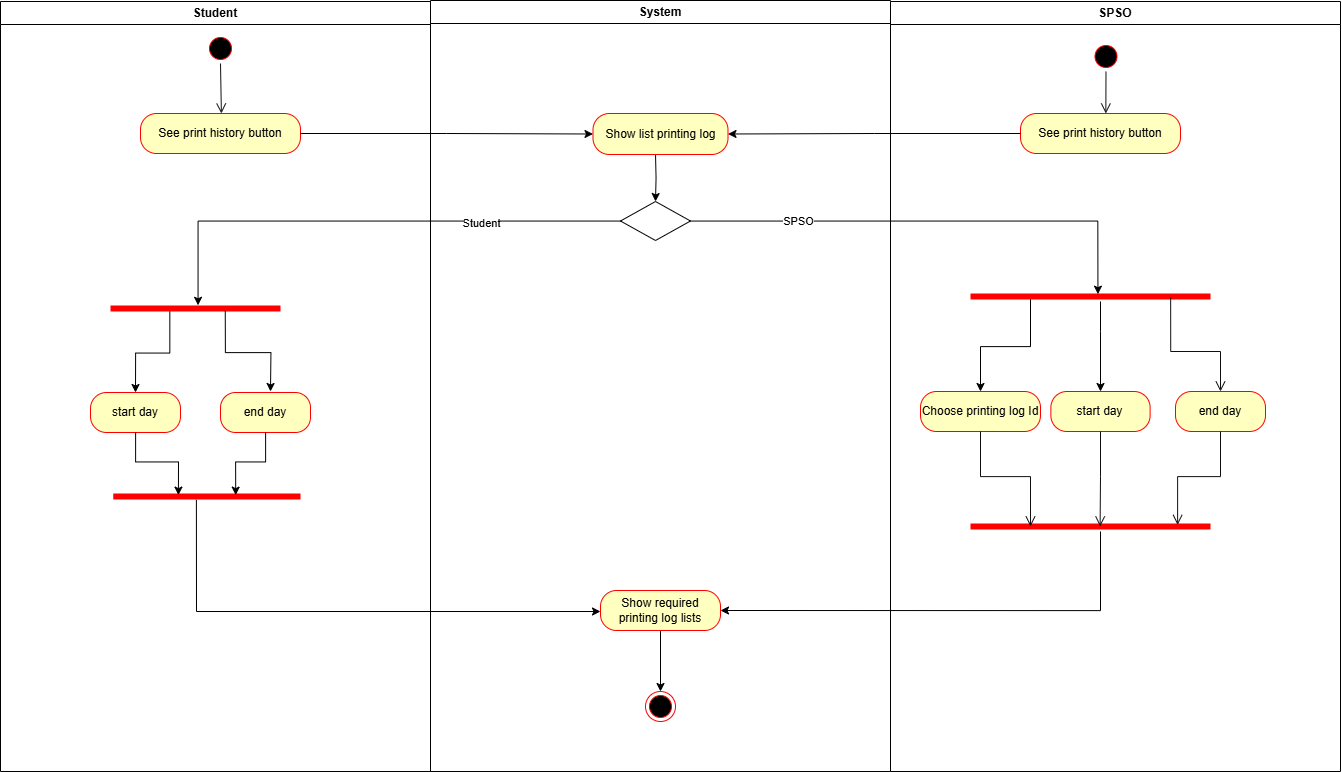

The diagram above was exported from draw.io. Its source (the exported page's mxGraphModel, read from the mxfile embedded in the PNG):
<mxGraphModel dx="2298" dy="916" grid="1" gridSize="10" guides="1" tooltips="1" connect="1" arrows="1" fold="1" page="1" pageScale="1" pageWidth="850" pageHeight="1100" math="0" shadow="0">
  <root>
    <mxCell id="0" />
    <mxCell id="1" parent="0" />
    <mxCell id="ZpMSCl3kK6ukJVpbgKnR-1" value="Student" style="swimlane;whiteSpace=wrap" parent="1" vertex="1">
      <mxGeometry x="10" y="130" width="430" height="770" as="geometry" />
    </mxCell>
    <mxCell id="ZpMSCl3kK6ukJVpbgKnR-2" value="" style="ellipse;shape=startState;fillColor=#000000;strokeColor=#ff0000;" parent="ZpMSCl3kK6ukJVpbgKnR-1" vertex="1">
      <mxGeometry x="205" y="32" width="30" height="30" as="geometry" />
    </mxCell>
    <mxCell id="ZpMSCl3kK6ukJVpbgKnR-3" value="See print history button" style="rounded=1;whiteSpace=wrap;html=1;arcSize=40;fontColor=#000000;fillColor=#ffffc0;strokeColor=#ff0000;" parent="ZpMSCl3kK6ukJVpbgKnR-1" vertex="1">
      <mxGeometry x="140" y="112" width="160" height="40" as="geometry" />
    </mxCell>
    <mxCell id="ZpMSCl3kK6ukJVpbgKnR-4" value="" style="edgeStyle=elbowEdgeStyle;elbow=horizontal;verticalAlign=bottom;endArrow=open;endSize=8;strokeColor=#0F0F0F;endFill=1;rounded=0;entryX=0.5;entryY=0;entryDx=0;entryDy=0;" parent="ZpMSCl3kK6ukJVpbgKnR-1" source="ZpMSCl3kK6ukJVpbgKnR-2" target="ZpMSCl3kK6ukJVpbgKnR-3" edge="1">
      <mxGeometry x="100" y="40" as="geometry">
        <mxPoint x="200" y="110" as="targetPoint" />
      </mxGeometry>
    </mxCell>
    <mxCell id="ZpMSCl3kK6ukJVpbgKnR-5" style="edgeStyle=orthogonalEdgeStyle;rounded=0;orthogonalLoop=1;jettySize=auto;html=1;exitX=0.349;exitY=0.651;exitDx=0;exitDy=0;exitPerimeter=0;entryX=0.5;entryY=0;entryDx=0;entryDy=0;" parent="ZpMSCl3kK6ukJVpbgKnR-1" source="ZpMSCl3kK6ukJVpbgKnR-7" target="ZpMSCl3kK6ukJVpbgKnR-8" edge="1">
      <mxGeometry relative="1" as="geometry" />
    </mxCell>
    <mxCell id="ZpMSCl3kK6ukJVpbgKnR-7" value="" style="shape=line;html=1;strokeWidth=6;strokeColor=#ff0000;" parent="ZpMSCl3kK6ukJVpbgKnR-1" vertex="1">
      <mxGeometry x="110" y="302" width="170" height="10" as="geometry" />
    </mxCell>
    <mxCell id="ZpMSCl3kK6ukJVpbgKnR-8" value="start day" style="rounded=1;whiteSpace=wrap;html=1;arcSize=40;fontColor=#000000;fillColor=#ffffc0;strokeColor=#ff0000;" parent="ZpMSCl3kK6ukJVpbgKnR-1" vertex="1">
      <mxGeometry x="90" y="391" width="90" height="40" as="geometry" />
    </mxCell>
    <mxCell id="ZpMSCl3kK6ukJVpbgKnR-9" value="" style="shape=line;html=1;strokeWidth=6;strokeColor=#ff0000;" parent="ZpMSCl3kK6ukJVpbgKnR-1" vertex="1">
      <mxGeometry x="112.75" y="490" width="187.25" height="10" as="geometry" />
    </mxCell>
    <mxCell id="ZpMSCl3kK6ukJVpbgKnR-10" value="end day" style="rounded=1;whiteSpace=wrap;html=1;arcSize=38;fontColor=#000000;fillColor=#ffffc0;strokeColor=#ff0000;" parent="ZpMSCl3kK6ukJVpbgKnR-1" vertex="1">
      <mxGeometry x="220" y="391" width="90" height="40" as="geometry" />
    </mxCell>
    <mxCell id="ZpMSCl3kK6ukJVpbgKnR-12" style="edgeStyle=orthogonalEdgeStyle;rounded=0;orthogonalLoop=1;jettySize=auto;html=1;entryX=0.654;entryY=0.361;entryDx=0;entryDy=0;entryPerimeter=0;" parent="ZpMSCl3kK6ukJVpbgKnR-1" source="ZpMSCl3kK6ukJVpbgKnR-10" target="ZpMSCl3kK6ukJVpbgKnR-9" edge="1">
      <mxGeometry relative="1" as="geometry">
        <mxPoint x="320" y="537" as="targetPoint" />
      </mxGeometry>
    </mxCell>
    <mxCell id="ZpMSCl3kK6ukJVpbgKnR-13" style="edgeStyle=orthogonalEdgeStyle;rounded=0;orthogonalLoop=1;jettySize=auto;html=1;entryX=0.348;entryY=0.361;entryDx=0;entryDy=0;entryPerimeter=0;" parent="ZpMSCl3kK6ukJVpbgKnR-1" source="ZpMSCl3kK6ukJVpbgKnR-8" target="ZpMSCl3kK6ukJVpbgKnR-9" edge="1">
      <mxGeometry relative="1" as="geometry" />
    </mxCell>
    <mxCell id="ZpMSCl3kK6ukJVpbgKnR-16" value="System" style="swimlane;whiteSpace=wrap" parent="1" vertex="1">
      <mxGeometry x="440" y="129" width="460" height="771" as="geometry" />
    </mxCell>
    <mxCell id="ZpMSCl3kK6ukJVpbgKnR-17" value="" style="edgeStyle=orthogonalEdgeStyle;rounded=0;orthogonalLoop=1;jettySize=auto;html=1;entryX=0.5;entryY=0;entryDx=0;entryDy=0;" parent="ZpMSCl3kK6ukJVpbgKnR-16" source="ZpMSCl3kK6ukJVpbgKnR-18" target="ZpMSCl3kK6ukJVpbgKnR-19" edge="1">
      <mxGeometry relative="1" as="geometry">
        <mxPoint x="230" y="671" as="targetPoint" />
      </mxGeometry>
    </mxCell>
    <mxCell id="ZpMSCl3kK6ukJVpbgKnR-18" value="Show required printing log lists" style="rounded=1;whiteSpace=wrap;html=1;arcSize=40;fontColor=#000000;fillColor=#ffffc0;strokeColor=#ff0000;" parent="ZpMSCl3kK6ukJVpbgKnR-16" vertex="1">
      <mxGeometry x="170" y="590" width="120" height="40" as="geometry" />
    </mxCell>
    <mxCell id="ZpMSCl3kK6ukJVpbgKnR-19" value="" style="ellipse;html=1;shape=endState;fillColor=#000000;strokeColor=#ff0000;" parent="ZpMSCl3kK6ukJVpbgKnR-16" vertex="1">
      <mxGeometry x="215" y="691" width="30" height="30" as="geometry" />
    </mxCell>
    <mxCell id="ZpMSCl3kK6ukJVpbgKnR-20" value="" style="rhombus;whiteSpace=wrap;html=1;" parent="ZpMSCl3kK6ukJVpbgKnR-16" vertex="1">
      <mxGeometry x="190" y="201" width="70" height="39" as="geometry" />
    </mxCell>
    <mxCell id="ZpMSCl3kK6ukJVpbgKnR-23" style="edgeStyle=orthogonalEdgeStyle;rounded=0;orthogonalLoop=1;jettySize=auto;html=1;entryX=0.5;entryY=0;entryDx=0;entryDy=0;" parent="ZpMSCl3kK6ukJVpbgKnR-16" target="ZpMSCl3kK6ukJVpbgKnR-20" edge="1">
      <mxGeometry relative="1" as="geometry">
        <mxPoint x="225" y="153" as="sourcePoint" />
      </mxGeometry>
    </mxCell>
    <mxCell id="ZpMSCl3kK6ukJVpbgKnR-55" value="Show list printing log" style="rounded=1;whiteSpace=wrap;html=1;arcSize=40;fontColor=#000000;fillColor=#ffffc0;strokeColor=#ff0000;" parent="ZpMSCl3kK6ukJVpbgKnR-16" vertex="1">
      <mxGeometry x="162.5" y="113" width="135" height="41" as="geometry" />
    </mxCell>
    <mxCell id="ZpMSCl3kK6ukJVpbgKnR-25" value="SPSO" style="swimlane;whiteSpace=wrap" parent="1" vertex="1">
      <mxGeometry x="900" y="130" width="450" height="770" as="geometry" />
    </mxCell>
    <mxCell id="ZpMSCl3kK6ukJVpbgKnR-26" style="edgeStyle=orthogonalEdgeStyle;rounded=0;orthogonalLoop=1;jettySize=auto;html=1;exitX=0.25;exitY=0.5;exitDx=0;exitDy=0;exitPerimeter=0;" parent="ZpMSCl3kK6ukJVpbgKnR-25" source="ZpMSCl3kK6ukJVpbgKnR-27" target="ZpMSCl3kK6ukJVpbgKnR-32" edge="1">
      <mxGeometry relative="1" as="geometry">
        <Array as="points">
          <mxPoint x="140" y="345" />
          <mxPoint x="90" y="345" />
        </Array>
      </mxGeometry>
    </mxCell>
    <mxCell id="ZpMSCl3kK6ukJVpbgKnR-57" style="edgeStyle=orthogonalEdgeStyle;rounded=0;orthogonalLoop=1;jettySize=auto;html=1;" parent="ZpMSCl3kK6ukJVpbgKnR-25" source="ZpMSCl3kK6ukJVpbgKnR-27" target="ZpMSCl3kK6ukJVpbgKnR-29" edge="1">
      <mxGeometry relative="1" as="geometry">
        <Array as="points">
          <mxPoint x="210" y="330" />
          <mxPoint x="210" y="330" />
        </Array>
      </mxGeometry>
    </mxCell>
    <mxCell id="ZpMSCl3kK6ukJVpbgKnR-27" value="" style="shape=line;html=1;strokeWidth=6;strokeColor=#ff0000;" parent="ZpMSCl3kK6ukJVpbgKnR-25" vertex="1">
      <mxGeometry x="80" y="290" width="240" height="10" as="geometry" />
    </mxCell>
    <mxCell id="ZpMSCl3kK6ukJVpbgKnR-29" value="start day" style="rounded=1;whiteSpace=wrap;html=1;arcSize=40;fontColor=#000000;fillColor=#ffffc0;strokeColor=#ff0000;" parent="ZpMSCl3kK6ukJVpbgKnR-25" vertex="1">
      <mxGeometry x="160.37" y="390" width="99.25" height="40" as="geometry" />
    </mxCell>
    <mxCell id="ZpMSCl3kK6ukJVpbgKnR-32" value="Choose printing log Id" style="rounded=1;whiteSpace=wrap;html=1;arcSize=40;fontColor=#000000;fillColor=#ffffc0;strokeColor=#ff0000;" parent="ZpMSCl3kK6ukJVpbgKnR-25" vertex="1">
      <mxGeometry x="30" y="390" width="120" height="40" as="geometry" />
    </mxCell>
    <mxCell id="ZpMSCl3kK6ukJVpbgKnR-33" value="" style="shape=line;html=1;strokeWidth=6;strokeColor=#ff0000;" parent="ZpMSCl3kK6ukJVpbgKnR-25" vertex="1">
      <mxGeometry x="80" y="520" width="240" height="10" as="geometry" />
    </mxCell>
    <mxCell id="ZpMSCl3kK6ukJVpbgKnR-35" value="" style="edgeStyle=orthogonalEdgeStyle;html=1;verticalAlign=bottom;endArrow=open;endSize=8;strokeColor=#0F0F0F;rounded=0;entryX=0.54;entryY=0.498;entryDx=0;entryDy=0;entryPerimeter=0;" parent="ZpMSCl3kK6ukJVpbgKnR-25" source="ZpMSCl3kK6ukJVpbgKnR-29" target="ZpMSCl3kK6ukJVpbgKnR-33" edge="1">
      <mxGeometry relative="1" as="geometry">
        <mxPoint x="360" y="518" as="targetPoint" />
        <mxPoint x="190" y="410" as="sourcePoint" />
      </mxGeometry>
    </mxCell>
    <mxCell id="ZpMSCl3kK6ukJVpbgKnR-36" value="" style="edgeStyle=orthogonalEdgeStyle;html=1;verticalAlign=bottom;endArrow=open;endSize=8;strokeColor=#0F0F0F;rounded=0;exitX=0.5;exitY=1;exitDx=0;exitDy=0;entryX=0.25;entryY=0.5;entryDx=0;entryDy=0;entryPerimeter=0;" parent="ZpMSCl3kK6ukJVpbgKnR-25" source="ZpMSCl3kK6ukJVpbgKnR-32" target="ZpMSCl3kK6ukJVpbgKnR-33" edge="1">
      <mxGeometry relative="1" as="geometry">
        <mxPoint x="200" y="543" as="targetPoint" />
        <mxPoint x="200" y="420" as="sourcePoint" />
      </mxGeometry>
    </mxCell>
    <mxCell id="ZpMSCl3kK6ukJVpbgKnR-37" value="end day" style="rounded=1;whiteSpace=wrap;html=1;arcSize=40;fontColor=#000000;fillColor=#ffffc0;strokeColor=#ff0000;" parent="ZpMSCl3kK6ukJVpbgKnR-25" vertex="1">
      <mxGeometry x="285" y="390" width="90" height="40" as="geometry" />
    </mxCell>
    <mxCell id="ZpMSCl3kK6ukJVpbgKnR-38" value="" style="edgeStyle=orthogonalEdgeStyle;html=1;verticalAlign=bottom;endArrow=open;endSize=8;strokeColor=#0F0F0F;rounded=0;exitX=0.834;exitY=0.596;exitDx=0;exitDy=0;exitPerimeter=0;entryX=0.5;entryY=0;entryDx=0;entryDy=0;" parent="ZpMSCl3kK6ukJVpbgKnR-25" source="ZpMSCl3kK6ukJVpbgKnR-27" target="ZpMSCl3kK6ukJVpbgKnR-37" edge="1">
      <mxGeometry relative="1" as="geometry">
        <mxPoint x="190" y="370" as="targetPoint" />
        <mxPoint x="246" y="305" as="sourcePoint" />
        <Array as="points">
          <mxPoint x="280" y="350" />
          <mxPoint x="330" y="350" />
        </Array>
      </mxGeometry>
    </mxCell>
    <mxCell id="ZpMSCl3kK6ukJVpbgKnR-39" value="" style="edgeStyle=orthogonalEdgeStyle;html=1;verticalAlign=bottom;endArrow=open;endSize=8;strokeColor=#0F0F0F;rounded=0;exitX=0.5;exitY=1;exitDx=0;exitDy=0;entryX=0.863;entryY=0.341;entryDx=0;entryDy=0;entryPerimeter=0;" parent="ZpMSCl3kK6ukJVpbgKnR-25" source="ZpMSCl3kK6ukJVpbgKnR-37" target="ZpMSCl3kK6ukJVpbgKnR-33" edge="1">
      <mxGeometry relative="1" as="geometry">
        <mxPoint x="409.74" y="563" as="targetPoint" />
        <mxPoint x="349.74" y="440" as="sourcePoint" />
      </mxGeometry>
    </mxCell>
    <mxCell id="ZpMSCl3kK6ukJVpbgKnR-40" value="" style="ellipse;shape=startState;fillColor=#000000;strokeColor=#ff0000;" parent="ZpMSCl3kK6ukJVpbgKnR-25" vertex="1">
      <mxGeometry x="200.5" y="40" width="30" height="30" as="geometry" />
    </mxCell>
    <mxCell id="ZpMSCl3kK6ukJVpbgKnR-41" value="" style="edgeStyle=elbowEdgeStyle;elbow=horizontal;verticalAlign=bottom;endArrow=open;endSize=8;strokeColor=#0F0F0F;endFill=1;rounded=0;entryX=0.5;entryY=0;entryDx=0;entryDy=0;" parent="ZpMSCl3kK6ukJVpbgKnR-25" source="ZpMSCl3kK6ukJVpbgKnR-40" edge="1">
      <mxGeometry x="-344.5" y="-88" as="geometry">
        <mxPoint x="215.5" y="112" as="targetPoint" />
      </mxGeometry>
    </mxCell>
    <mxCell id="ZpMSCl3kK6ukJVpbgKnR-42" value="See print history button" style="rounded=1;whiteSpace=wrap;html=1;arcSize=40;fontColor=#000000;fillColor=#ffffc0;strokeColor=#ff0000;" parent="ZpMSCl3kK6ukJVpbgKnR-25" vertex="1">
      <mxGeometry x="130" y="112" width="160" height="40" as="geometry" />
    </mxCell>
    <mxCell id="ZpMSCl3kK6ukJVpbgKnR-46" value="" style="endArrow=classic;html=1;rounded=0;entryX=1;entryY=0.5;entryDx=0;entryDy=0;entryPerimeter=0;edgeStyle=orthogonalEdgeStyle;" parent="1" source="ZpMSCl3kK6ukJVpbgKnR-33" target="ZpMSCl3kK6ukJVpbgKnR-18" edge="1">
      <mxGeometry width="50" height="50" relative="1" as="geometry">
        <mxPoint x="1160" y="760" as="sourcePoint" />
        <mxPoint x="710" y="745" as="targetPoint" />
        <Array as="points">
          <mxPoint x="1110" y="739" />
        </Array>
      </mxGeometry>
    </mxCell>
    <mxCell id="ZpMSCl3kK6ukJVpbgKnR-47" style="edgeStyle=orthogonalEdgeStyle;rounded=0;orthogonalLoop=1;jettySize=auto;html=1;entryX=0.515;entryY=0.18;entryDx=0;entryDy=0;entryPerimeter=0;" parent="1" source="ZpMSCl3kK6ukJVpbgKnR-20" target="ZpMSCl3kK6ukJVpbgKnR-7" edge="1">
      <mxGeometry relative="1" as="geometry" />
    </mxCell>
    <mxCell id="ZpMSCl3kK6ukJVpbgKnR-48" value="Student" style="edgeLabel;html=1;align=center;verticalAlign=middle;resizable=0;points=[];" parent="ZpMSCl3kK6ukJVpbgKnR-47" connectable="0" vertex="1">
      <mxGeometry x="-0.4441" y="1" relative="1" as="geometry">
        <mxPoint as="offset" />
      </mxGeometry>
    </mxCell>
    <mxCell id="ZpMSCl3kK6ukJVpbgKnR-49" style="edgeStyle=orthogonalEdgeStyle;rounded=0;orthogonalLoop=1;jettySize=auto;html=1;entryX=0.531;entryY=0.269;entryDx=0;entryDy=0;entryPerimeter=0;" parent="1" source="ZpMSCl3kK6ukJVpbgKnR-20" target="ZpMSCl3kK6ukJVpbgKnR-27" edge="1">
      <mxGeometry relative="1" as="geometry" />
    </mxCell>
    <mxCell id="ZpMSCl3kK6ukJVpbgKnR-50" value="SPSO" style="edgeLabel;html=1;align=center;verticalAlign=middle;resizable=0;points=[];" parent="ZpMSCl3kK6ukJVpbgKnR-49" connectable="0" vertex="1">
      <mxGeometry x="-0.5542" y="1" relative="1" as="geometry">
        <mxPoint as="offset" />
      </mxGeometry>
    </mxCell>
    <mxCell id="ZpMSCl3kK6ukJVpbgKnR-51" style="edgeStyle=orthogonalEdgeStyle;rounded=0;orthogonalLoop=1;jettySize=auto;html=1;entryX=0;entryY=0.5;entryDx=0;entryDy=0;exitX=0.444;exitY=0.831;exitDx=0;exitDy=0;exitPerimeter=0;" parent="1" source="ZpMSCl3kK6ukJVpbgKnR-9" target="ZpMSCl3kK6ukJVpbgKnR-18" edge="1">
      <mxGeometry relative="1" as="geometry">
        <Array as="points">
          <mxPoint x="206" y="740" />
          <mxPoint x="610" y="740" />
        </Array>
      </mxGeometry>
    </mxCell>
    <mxCell id="ZpMSCl3kK6ukJVpbgKnR-52" style="edgeStyle=orthogonalEdgeStyle;rounded=0;orthogonalLoop=1;jettySize=auto;html=1;entryX=0;entryY=0.5;entryDx=0;entryDy=0;" parent="1" source="ZpMSCl3kK6ukJVpbgKnR-3" target="ZpMSCl3kK6ukJVpbgKnR-55" edge="1">
      <mxGeometry relative="1" as="geometry">
        <mxPoint x="630.0527903469081" y="262.47058823529414" as="targetPoint" />
      </mxGeometry>
    </mxCell>
    <mxCell id="ZpMSCl3kK6ukJVpbgKnR-53" style="edgeStyle=orthogonalEdgeStyle;rounded=0;orthogonalLoop=1;jettySize=auto;html=1;entryX=1;entryY=0.5;entryDx=0;entryDy=0;" parent="1" source="ZpMSCl3kK6ukJVpbgKnR-42" target="ZpMSCl3kK6ukJVpbgKnR-55" edge="1">
      <mxGeometry relative="1" as="geometry">
        <mxPoint x="700" y="262.5" as="targetPoint" />
      </mxGeometry>
    </mxCell>
    <mxCell id="ZpMSCl3kK6ukJVpbgKnR-54" style="edgeStyle=orthogonalEdgeStyle;rounded=0;orthogonalLoop=1;jettySize=auto;html=1;exitX=0.675;exitY=0.729;exitDx=0;exitDy=0;exitPerimeter=0;" parent="1" source="ZpMSCl3kK6ukJVpbgKnR-7" edge="1">
      <mxGeometry relative="1" as="geometry">
        <mxPoint x="178" y="447" as="sourcePoint" />
        <mxPoint x="280" y="520" as="targetPoint" />
      </mxGeometry>
    </mxCell>
  </root>
</mxGraphModel>